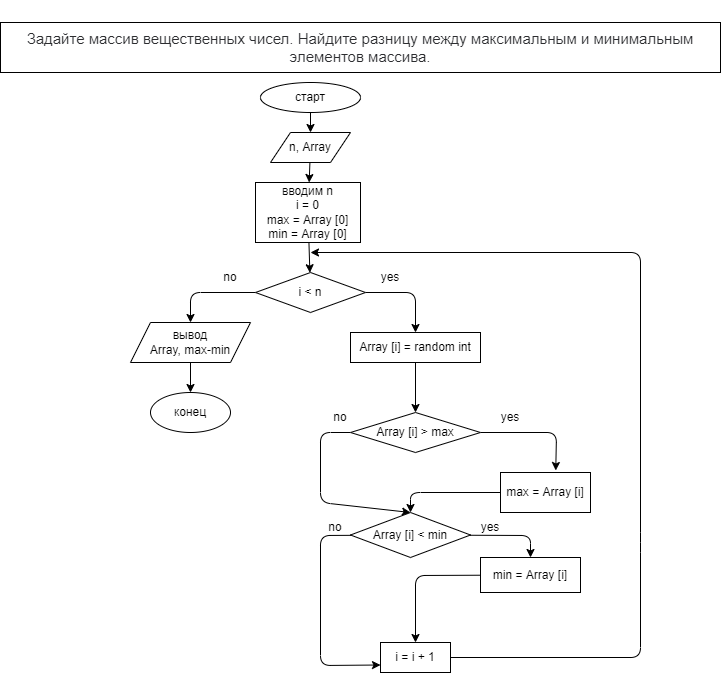

The diagram above was exported from draw.io. Its source (the exported page's mxGraphModel, read from the mxfile embedded in the PNG):
<mxGraphModel dx="692" dy="472" grid="1" gridSize="10" guides="1" tooltips="1" connect="1" arrows="1" fold="1" page="1" pageScale="1" pageWidth="850" pageHeight="1100" math="0" shadow="0">
  <root>
    <mxCell id="0" />
    <mxCell id="1" parent="0" />
    <mxCell id="2" value="&#10;&#10;&lt;span style=&quot;color: rgb(44, 45, 48); font-family: roboto, &amp;quot;san francisco&amp;quot;, &amp;quot;helvetica neue&amp;quot;, helvetica, arial; font-size: 15px; font-style: normal; font-weight: 400; letter-spacing: normal; text-indent: 0px; text-transform: none; word-spacing: 0px; background-color: rgb(255, 255, 255); display: inline; float: none;&quot;&gt;Задайте массив вещественных чисел. Найдите разницу между максимальным и минимальным элементов массива.&lt;/span&gt;&#10;&#10;" style="rounded=0;whiteSpace=wrap;html=1;" parent="1" vertex="1">
      <mxGeometry x="10" y="30" width="720" height="50" as="geometry" />
    </mxCell>
    <mxCell id="3" value="" style="edgeStyle=none;html=1;" parent="1" source="4" target="6" edge="1">
      <mxGeometry relative="1" as="geometry" />
    </mxCell>
    <mxCell id="4" value="старт" style="ellipse;whiteSpace=wrap;html=1;" parent="1" vertex="1">
      <mxGeometry x="270" y="90" width="100" height="30" as="geometry" />
    </mxCell>
    <mxCell id="5" value="" style="edgeStyle=none;html=1;" parent="1" source="6" target="11" edge="1">
      <mxGeometry relative="1" as="geometry" />
    </mxCell>
    <mxCell id="6" value="n, Array" style="shape=parallelogram;perimeter=parallelogramPerimeter;whiteSpace=wrap;html=1;fixedSize=1;" parent="1" vertex="1">
      <mxGeometry x="280" y="140" width="80" height="30" as="geometry" />
    </mxCell>
    <mxCell id="7" style="edgeStyle=none;html=1;entryX=0.5;entryY=0;entryDx=0;entryDy=0;" parent="1" source="9" target="13" edge="1">
      <mxGeometry relative="1" as="geometry">
        <Array as="points">
          <mxPoint x="425" y="300" />
        </Array>
      </mxGeometry>
    </mxCell>
    <mxCell id="8" style="edgeStyle=none;html=1;entryX=0.5;entryY=0;entryDx=0;entryDy=0;" parent="1" source="9" target="16" edge="1">
      <mxGeometry relative="1" as="geometry">
        <Array as="points">
          <mxPoint x="200" y="300" />
        </Array>
      </mxGeometry>
    </mxCell>
    <mxCell id="9" value="i &amp;lt; n" style="rhombus;whiteSpace=wrap;html=1;" parent="1" vertex="1">
      <mxGeometry x="265" y="280" width="110" height="40" as="geometry" />
    </mxCell>
    <mxCell id="10" value="" style="edgeStyle=none;html=1;" parent="1" source="11" target="9" edge="1">
      <mxGeometry relative="1" as="geometry" />
    </mxCell>
    <mxCell id="11" value="&lt;span&gt;вводим n&lt;br&gt;i = 0&lt;br&gt;max = Array [0]&lt;br&gt;min = Array [0]&lt;br&gt;&lt;/span&gt;" style="rounded=0;whiteSpace=wrap;html=1;" parent="1" vertex="1">
      <mxGeometry x="265" y="190" width="105" height="60" as="geometry" />
    </mxCell>
    <mxCell id="12" value="" style="edgeStyle=none;html=1;" parent="1" source="13" target="20" edge="1">
      <mxGeometry relative="1" as="geometry" />
    </mxCell>
    <mxCell id="13" value="Array [i] = random int" style="rounded=0;whiteSpace=wrap;html=1;" parent="1" vertex="1">
      <mxGeometry x="360" y="340" width="130" height="30" as="geometry" />
    </mxCell>
    <mxCell id="14" value="yes" style="text;html=1;strokeColor=none;fillColor=none;align=center;verticalAlign=middle;whiteSpace=wrap;rounded=0;" parent="1" vertex="1">
      <mxGeometry x="370" y="270" width="60" height="30" as="geometry" />
    </mxCell>
    <mxCell id="15" value="" style="edgeStyle=none;html=1;" parent="1" source="16" edge="1">
      <mxGeometry relative="1" as="geometry">
        <mxPoint x="200" y="400" as="targetPoint" />
      </mxGeometry>
    </mxCell>
    <mxCell id="16" value="вывод&lt;br&gt;Array, max-min" style="shape=parallelogram;perimeter=parallelogramPerimeter;whiteSpace=wrap;html=1;fixedSize=1;" parent="1" vertex="1">
      <mxGeometry x="140" y="330" width="120" height="40" as="geometry" />
    </mxCell>
    <mxCell id="17" value="no" style="text;html=1;strokeColor=none;fillColor=none;align=center;verticalAlign=middle;whiteSpace=wrap;rounded=0;" parent="1" vertex="1">
      <mxGeometry x="210" y="270" width="60" height="30" as="geometry" />
    </mxCell>
    <mxCell id="18" style="edgeStyle=none;html=1;entryX=0.614;entryY=-0.05;entryDx=0;entryDy=0;entryPerimeter=0;" parent="1" source="20" target="24" edge="1">
      <mxGeometry relative="1" as="geometry">
        <Array as="points">
          <mxPoint x="566" y="440" />
        </Array>
      </mxGeometry>
    </mxCell>
    <mxCell id="41" style="edgeStyle=none;html=1;entryX=0.5;entryY=0;entryDx=0;entryDy=0;" edge="1" parent="1" source="20" target="29">
      <mxGeometry relative="1" as="geometry">
        <Array as="points">
          <mxPoint x="330" y="440" />
          <mxPoint x="330" y="510" />
        </Array>
      </mxGeometry>
    </mxCell>
    <mxCell id="20" value="Array [i] &amp;gt; max" style="rhombus;whiteSpace=wrap;html=1;" parent="1" vertex="1">
      <mxGeometry x="360" y="420" width="130" height="40" as="geometry" />
    </mxCell>
    <mxCell id="21" style="edgeStyle=none;html=1;" parent="1" source="22" edge="1">
      <mxGeometry relative="1" as="geometry">
        <mxPoint x="320" y="260" as="targetPoint" />
        <Array as="points">
          <mxPoint x="650" y="665" />
          <mxPoint x="650" y="550" />
          <mxPoint x="650" y="260" />
        </Array>
      </mxGeometry>
    </mxCell>
    <mxCell id="22" value="i = i + 1" style="rounded=0;whiteSpace=wrap;html=1;" parent="1" vertex="1">
      <mxGeometry x="390" y="650" width="70" height="30" as="geometry" />
    </mxCell>
    <mxCell id="32" style="edgeStyle=none;html=1;entryX=0.5;entryY=0;entryDx=0;entryDy=0;" edge="1" parent="1" source="24" target="29">
      <mxGeometry relative="1" as="geometry">
        <Array as="points">
          <mxPoint x="420" y="500" />
        </Array>
      </mxGeometry>
    </mxCell>
    <mxCell id="24" value="max = Array [i]" style="rounded=0;whiteSpace=wrap;html=1;" parent="1" vertex="1">
      <mxGeometry x="510" y="480" width="90" height="40" as="geometry" />
    </mxCell>
    <mxCell id="25" value="yes" style="text;html=1;strokeColor=none;fillColor=none;align=center;verticalAlign=middle;whiteSpace=wrap;rounded=0;" parent="1" vertex="1">
      <mxGeometry x="490" y="410" width="60" height="30" as="geometry" />
    </mxCell>
    <mxCell id="26" value="no" style="text;html=1;strokeColor=none;fillColor=none;align=center;verticalAlign=middle;whiteSpace=wrap;rounded=0;" parent="1" vertex="1">
      <mxGeometry x="320" y="410" width="60" height="30" as="geometry" />
    </mxCell>
    <mxCell id="27" value="конец" style="ellipse;whiteSpace=wrap;html=1;" parent="1" vertex="1">
      <mxGeometry x="160" y="400" width="80" height="40" as="geometry" />
    </mxCell>
    <mxCell id="33" style="edgeStyle=none;html=1;entryX=0.5;entryY=0;entryDx=0;entryDy=0;" edge="1" parent="1" source="29" target="31">
      <mxGeometry relative="1" as="geometry">
        <Array as="points">
          <mxPoint x="540" y="543" />
        </Array>
      </mxGeometry>
    </mxCell>
    <mxCell id="39" style="edgeStyle=none;html=1;entryX=0;entryY=0.75;entryDx=0;entryDy=0;" edge="1" parent="1" source="29" target="22">
      <mxGeometry relative="1" as="geometry">
        <Array as="points">
          <mxPoint x="330" y="543" />
          <mxPoint x="330" y="673" />
        </Array>
      </mxGeometry>
    </mxCell>
    <mxCell id="29" value="Array [i] &amp;lt; min" style="rhombus;whiteSpace=wrap;html=1;" vertex="1" parent="1">
      <mxGeometry x="360" y="520" width="120" height="45" as="geometry" />
    </mxCell>
    <mxCell id="37" style="edgeStyle=none;html=1;entryX=0.5;entryY=0;entryDx=0;entryDy=0;" edge="1" parent="1" source="31" target="22">
      <mxGeometry relative="1" as="geometry">
        <Array as="points">
          <mxPoint x="425" y="583" />
        </Array>
      </mxGeometry>
    </mxCell>
    <mxCell id="31" value="min = Array [i]" style="rounded=0;whiteSpace=wrap;html=1;" vertex="1" parent="1">
      <mxGeometry x="490" y="565" width="100" height="35" as="geometry" />
    </mxCell>
    <mxCell id="34" value="yes" style="text;html=1;strokeColor=none;fillColor=none;align=center;verticalAlign=middle;whiteSpace=wrap;rounded=0;" vertex="1" parent="1">
      <mxGeometry x="470" y="520" width="60" height="30" as="geometry" />
    </mxCell>
    <mxCell id="36" value="no" style="text;html=1;strokeColor=none;fillColor=none;align=center;verticalAlign=middle;whiteSpace=wrap;rounded=0;" vertex="1" parent="1">
      <mxGeometry x="315" y="520" width="60" height="30" as="geometry" />
    </mxCell>
  </root>
</mxGraphModel>